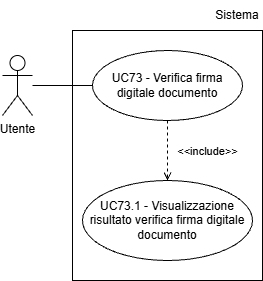

The diagram above was exported from draw.io. Its source (the exported page's mxGraphModel, read from the mxfile embedded in the PNG):
<mxGraphModel dx="1042" dy="561" grid="1" gridSize="10" guides="1" tooltips="1" connect="1" arrows="1" fold="1" page="1" pageScale="1" pageWidth="827" pageHeight="1169" math="0" shadow="0">
  <root>
    <mxCell id="0" />
    <mxCell id="1" parent="0" />
    <mxCell id="kGe8xBo43ysGgqdiJ5cF-1" parent="1" style="shape=umlActor;verticalLabelPosition=bottom;verticalAlign=top;html=1;outlineConnect=0;" value="Utente" vertex="1">
      <mxGeometry height="60" width="30" x="270" y="245" as="geometry" />
    </mxCell>
    <mxCell id="kGe8xBo43ysGgqdiJ5cF-2" edge="1" parent="1" source="kGe8xBo43ysGgqdiJ5cF-1" style="endArrow=none;html=1;rounded=0;entryX=0;entryY=0.5;entryDx=0;entryDy=0;" value="">
      <mxGeometry height="50" relative="1" width="50" as="geometry">
        <mxPoint x="180" y="265" as="sourcePoint" />
        <mxPoint x="360" y="275" as="targetPoint" />
      </mxGeometry>
    </mxCell>
    <mxCell id="kGe8xBo43ysGgqdiJ5cF-3" parent="1" style="ellipse;whiteSpace=wrap;html=1;" value="UC73 - Verifica firma digitale documento" vertex="1">
      <mxGeometry height="70" width="150" x="360" y="240" as="geometry" />
    </mxCell>
    <mxCell id="kGe8xBo43ysGgqdiJ5cF-4" parent="1" style="ellipse;whiteSpace=wrap;html=1;" value="UC73.1 - Visualizzazione risultato verifica firma digitale documento" vertex="1">
      <mxGeometry height="80" width="170" x="350" y="370" as="geometry" />
    </mxCell>
    <mxCell id="kGe8xBo43ysGgqdiJ5cF-5" edge="1" parent="1" source="kGe8xBo43ysGgqdiJ5cF-3" style="html=1;verticalAlign=bottom;labelBackgroundColor=none;endArrow=open;endFill=0;dashed=1;rounded=0;exitX=0.5;exitY=1;exitDx=0;exitDy=0;entryX=0.5;entryY=0;entryDx=0;entryDy=0;" target="kGe8xBo43ysGgqdiJ5cF-4" value="&amp;lt;&amp;lt;include&amp;gt;&amp;gt;">
      <mxGeometry relative="1" width="160" x="0.3333" y="40" as="geometry">
        <mxPoint as="offset" />
        <mxPoint x="520" y="340" as="sourcePoint" />
        <mxPoint x="520" y="400" as="targetPoint" />
      </mxGeometry>
    </mxCell>
    <mxCell id="kGe8xBo43ysGgqdiJ5cF-6" parent="1" style="rounded=0;whiteSpace=wrap;html=1;fillColor=none;" value="" vertex="1">
      <mxGeometry height="250" width="190" x="340" y="220" as="geometry" />
    </mxCell>
    <mxCell id="kGe8xBo43ysGgqdiJ5cF-7" parent="1" style="text;html=1;whiteSpace=wrap;strokeColor=none;fillColor=none;align=center;verticalAlign=middle;rounded=0;" value="Sistema" vertex="1">
      <mxGeometry height="30" width="50" x="480" y="190" as="geometry" />
    </mxCell>
  </root>
</mxGraphModel>